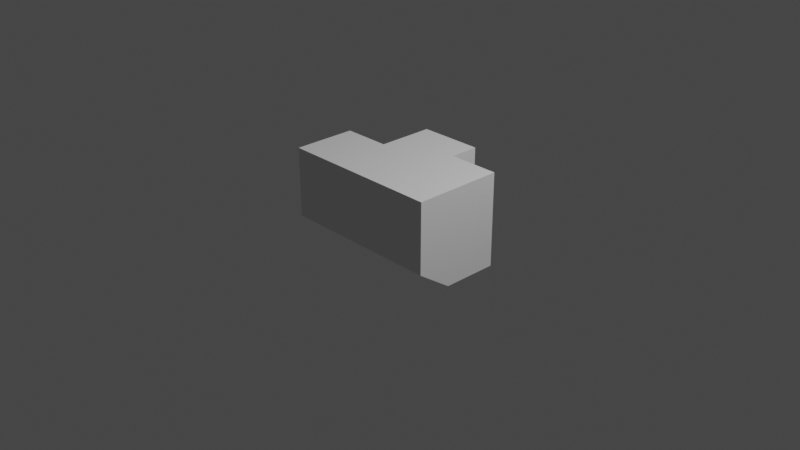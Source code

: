 # Source: Lynx_Cockpit_Truck_Internal.blend  (saved by Blender 3.1.7; exported with 4.5.12 LTS)
import bpy
from mathutils import Matrix  # noqa: F401  (used for matrix-valued properties, if any)

bpy.ops.wm.read_factory_settings(use_empty=True)
scene = bpy.context.scene
scene.name = 'Scene'

# ---- collections
col_collection = bpy.data.collections.new('Collection'); scene.collection.children.link(col_collection)

# ---- world
world_world = bpy.data.worlds.new('World'); scene.world = world_world
world_world.use_nodes = True; world_world.node_tree.nodes.clear()
_N = world_world.node_tree.nodes; _L = world_world.node_tree.links
n0 = _N.new('ShaderNodeOutputWorld'); n0.name = 'World Output'; n0.location = (300, 300)
n1 = _N.new('ShaderNodeBackground'); n1.name = 'Background'; n1.location = (10, 300)
n1.inputs[0].default_value = (0.05088, 0.05088, 0.05088, 1.0)
_L.new(n1.outputs[0], n0.inputs[0])
n0.is_active_output = True
world_world.color = (0.05088, 0.05088, 0.05088)
world_world.use_sun_shadow = False
world_world.sun_shadow_jitter_overblur = 0.0

# ---- cameras
cam_camera = bpy.data.cameras.new('Camera')
cam_camera.clip_end = 100.0
cam_camera.ortho_scale = 7.314

# ---- lights
light_light = bpy.data.lights.new('Light', 'POINT')
light_light.transmission_factor = 0.0
light_light.energy = 1000.0
light_light.shadow_soft_size = 0.1
light_light.shadow_maximum_resolution = 0.006
light_light.use_absolute_resolution = True

# ---- meshes
me_cube_001 = bpy.data.meshes.new('Cube.001')
me_cube_001.from_pydata([(0.8847, -0.5586, -0.0897), (-0.2496, 0.7383, -0.2435), (-0.2496, 0.7383, 0.55), (0.333, 0.4185, -0.3464), (0.333, 0.4185, 0.6684), (0.2805, 0.7383, -0.2435), (0.2805, 0.7383, 0.55), (-0.3625, 0.1243, -0.3464), (-0.3625, 0.1243, 0.6684), (0.8847, -0.5586, 0.6684), (0.8847, -0.1846, -0.3464), (0.8847, 0.4185, 0.6684), (0.8847, 0.4185, -0.3464), (-0.8821, -0.5586, -0.0897), (-0.8821, -0.5586, 0.6684), (-0.8821, 0.1243, -0.3464), (-0.8821, -0.1846, -0.3464), (-0.8821, 0.1243, 0.6684), (-0.3625, 0.7383, 0.6684), (-0.3625, 0.7383, -0.3464), (0.333, 0.7383, -0.3464), (0.333, 0.7383, 0.6684)], [], [(20, 3, 4, 21), (11, 12, 10, 0, 9), (16, 13, 0, 10), (12, 3, 20, 19, 7, 15, 16, 10), (19, 18, 8, 7), (9, 0, 13, 14), (3, 12, 11, 4), (8, 17, 15, 7), (16, 15, 17, 14, 13), (17, 8, 18, 21, 4, 11, 9, 14), (1, 2, 18, 19), (5, 1, 19, 20), (2, 6, 21, 18), (6, 5, 20, 21)])
_uv = me_cube_001.uv_layers.new(name='UVMap')
_uv.uv.foreach_set('vector', [0.375, 0.5, 0.375, 0.75, 0.625, 0.75, 0.625, 0.5, 0.625, 0.75, 0.375, 0.75, 0.375, 0.75, 0.375, 0.75, 0.625, 0.75, 0.125, 0.75, 0.125, 0.75, 0.375, 0.75, 0.375, 0.75, 0.375, 0.75, 0.375, 0.75, 0.375, 0.5, 0.125, 0.5, 0.125, 0.75, 0.125, 0.75, 0.125, 0.75, 0.375, 0.75, 0.375, 0.25, 0.625, 0.25, 0.625, 0.0, 0.375, 0.0, 0.625, 0.75, 0.375, 0.75, 0.375, 1.0, 0.625, 1.0, 0.375, 0.75, 0.375, 0.75, 0.625, 0.75, 0.625, 0.75, 0.625, 0.0, 0.625, 0.0, 0.375, 0.0, 0.375, 0.0, 0.375, 0.0, 0.375, 0.0, 0.625, 0.0, 0.625, 0.0, 0.375, 0.0, 0.875, 0.75, 0.875, 0.75, 0.875, 0.5, 0.625, 0.5, 0.625, 0.75, 0.625, 0.75, 0.625, 0.75, 0.875, 0.75, 0.3879, 0.2689, 0.6121, 0.2689, 0.625, 0.25, 0.375, 0.25, 0.3879, 0.4811, 0.3879, 0.2689, 0.375, 0.25, 0.375, 0.5, 0.6121, 0.2689, 0.6121, 0.4811, 0.625, 0.5, 0.625, 0.25, 0.6121, 0.4811, 0.3879, 0.4811, 0.375, 0.5, 0.625, 0.5])
me_cube_001.use_remesh_fix_poles = True
me_cube_001.use_remesh_preserve_attributes = False
me_cube_001.update()

# ---- objects
ob_light = bpy.data.objects.new('Light', light_light)
ob_camera = bpy.data.objects.new('Camera', cam_camera)
ob_freeiva = bpy.data.objects.new('FreeIva', None)
ob_shellcollider = bpy.data.objects.new('shellCollider', me_cube_001)

# ---- transforms, parenting, visibility, modifiers, constraints
ob_light.location = (4.076, 1.005, 5.904)
ob_light.rotation_euler = (0.6503, 0.05522, 1.866)
ob_light.lock_rotations_4d = False
ob_light.empty_display_type = 'ARROWS'
ob_light.color = (0.0, 0.0, 0.0, 0.0)
ob_light.lineart.crease_threshold = 0.0
ob_camera.location = (7.359, -6.926, 4.958)
ob_camera.rotation_euler = (1.109, 0.0, 0.8149)
ob_camera.lock_rotations_4d = False
ob_camera.empty_display_type = 'ARROWS'
ob_camera.color = (0.0, 0.0, 0.0, 0.0)
ob_camera.display_type = 'WIRE'
ob_camera.lineart.crease_threshold = 0.0
ob_freeiva.location = (0.0, 0.0, 0.0)
ob_shellcollider.parent = ob_freeiva
ob_shellcollider.location = (0.0, 0.0, 0.0)

# ---- collection membership
col_collection.objects.link(ob_light)
col_collection.objects.link(ob_camera)
col_collection.objects.link(ob_freeiva)
col_collection.objects.link(ob_shellcollider)

# ---- scene / render settings (as saved in the file)
scene.camera = ob_camera
scene.frame_start = 1; scene.frame_end = 250; scene.frame_set(1)
scene.render.engine = 'BLENDER_EEVEE_NEXT'
scene.cycles.sampling_pattern = 'TABULATED_SOBOL'
scene.cycles.use_light_tree = False
scene.view_settings.view_transform = 'Filmic'
bpy.context.view_layer.update()
